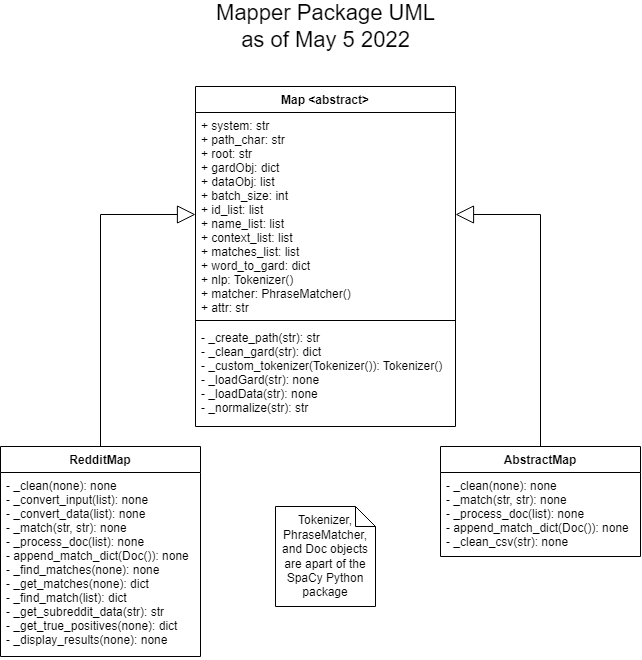

The diagram above was exported from draw.io. Its source (the exported page's mxGraphModel, read from the mxfile embedded in the PNG):
<mxGraphModel dx="2017" dy="1091" grid="1" gridSize="10" guides="1" tooltips="1" connect="1" arrows="1" fold="1" page="1" pageScale="1" pageWidth="850" pageHeight="1100" math="0" shadow="0">
  <root>
    <mxCell id="0" />
    <mxCell id="1" parent="0" />
    <mxCell id="UX2OjJhThZnQ8oTNH-gI-1" value="Map &lt;abstract&gt;" style="swimlane;fontStyle=1;align=center;verticalAlign=top;childLayout=stackLayout;horizontal=1;startSize=26;horizontalStack=0;resizeParent=1;resizeParentMax=0;resizeLast=0;collapsible=1;marginBottom=0;" vertex="1" parent="1">
      <mxGeometry x="300" y="240" width="260" height="340" as="geometry" />
    </mxCell>
    <mxCell id="UX2OjJhThZnQ8oTNH-gI-2" value="+ system: str&#10;+ path_char: str&#10;+ root: str&#10;+ gardObj: dict&#10;+ dataObj: list&#10;+ batch_size: int&#10;+ id_list: list&#10;+ name_list: list&#10;+ context_list: list&#10;+ matches_list: list&#10;+ word_to_gard: dict&#10;+ nlp: Tokenizer()&#10;+ matcher: PhraseMatcher()&#10;+ attr: str&#10;&#10;" style="text;strokeColor=none;fillColor=none;align=left;verticalAlign=top;spacingLeft=4;spacingRight=4;overflow=hidden;rotatable=0;points=[[0,0.5],[1,0.5]];portConstraint=eastwest;" vertex="1" parent="UX2OjJhThZnQ8oTNH-gI-1">
      <mxGeometry y="26" width="260" height="204" as="geometry" />
    </mxCell>
    <mxCell id="UX2OjJhThZnQ8oTNH-gI-3" value="" style="line;strokeWidth=1;fillColor=none;align=left;verticalAlign=middle;spacingTop=-1;spacingLeft=3;spacingRight=3;rotatable=0;labelPosition=right;points=[];portConstraint=eastwest;" vertex="1" parent="UX2OjJhThZnQ8oTNH-gI-1">
      <mxGeometry y="230" width="260" height="8" as="geometry" />
    </mxCell>
    <mxCell id="UX2OjJhThZnQ8oTNH-gI-4" value="- _create_path(str): str&#10;- _clean_gard(str): dict&#10;- _custom_tokenizer(Tokenizer()): Tokenizer()&#10;- _loadGard(str): none&#10;- _loadData(str): none&#10;- _normalize(str): str &#10;" style="text;strokeColor=none;fillColor=none;align=left;verticalAlign=top;spacingLeft=4;spacingRight=4;overflow=hidden;rotatable=0;points=[[0,0.5],[1,0.5]];portConstraint=eastwest;" vertex="1" parent="UX2OjJhThZnQ8oTNH-gI-1">
      <mxGeometry y="238" width="260" height="102" as="geometry" />
    </mxCell>
    <mxCell id="UX2OjJhThZnQ8oTNH-gI-13" value="" style="endArrow=block;endSize=16;endFill=0;html=1;rounded=0;exitX=0.5;exitY=0;exitDx=0;exitDy=0;entryX=1;entryY=0.5;entryDx=0;entryDy=0;" edge="1" parent="1" source="UX2OjJhThZnQ8oTNH-gI-31" target="UX2OjJhThZnQ8oTNH-gI-2">
      <mxGeometry x="0.8235" y="-70" width="160" relative="1" as="geometry">
        <mxPoint x="645" y="600" as="sourcePoint" />
        <mxPoint x="645" y="260" as="targetPoint" />
        <Array as="points">
          <mxPoint x="645" y="368" />
        </Array>
        <mxPoint as="offset" />
      </mxGeometry>
    </mxCell>
    <mxCell id="UX2OjJhThZnQ8oTNH-gI-14" value="" style="endArrow=block;endSize=16;endFill=0;html=1;rounded=0;exitX=0.5;exitY=0;exitDx=0;exitDy=0;entryX=0;entryY=0.5;entryDx=0;entryDy=0;" edge="1" parent="1" source="UX2OjJhThZnQ8oTNH-gI-23" target="UX2OjJhThZnQ8oTNH-gI-2">
      <mxGeometry x="0.8235" y="-70" width="160" relative="1" as="geometry">
        <mxPoint x="205" y="600" as="sourcePoint" />
        <mxPoint x="570" y="373" as="targetPoint" />
        <Array as="points">
          <mxPoint x="205" y="368" />
        </Array>
        <mxPoint as="offset" />
      </mxGeometry>
    </mxCell>
    <mxCell id="UX2OjJhThZnQ8oTNH-gI-23" value="RedditMap" style="swimlane;fontStyle=1;childLayout=stackLayout;horizontal=1;startSize=26;fillColor=none;horizontalStack=0;resizeParent=1;resizeParentMax=0;resizeLast=0;collapsible=1;marginBottom=0;" vertex="1" parent="1">
      <mxGeometry x="105" y="600" width="200" height="210" as="geometry" />
    </mxCell>
    <mxCell id="UX2OjJhThZnQ8oTNH-gI-24" value="- _clean(none): none&#10;- _convert_input(list): none&#10;- _convert_data(list): none&#10;- _match(str, str): none&#10;- _process_doc(list): none&#10;- append_match_dict(Doc()): none&#10;- _find_matches(none): none&#10;- _get_matches(none): dict&#10;- _find_match(list): dict&#10;- _get_subreddit_data(str): str&#10;- _get_true_positives(none): dict&#10;- _display_results(none): none" style="text;strokeColor=none;fillColor=none;align=left;verticalAlign=top;spacingLeft=4;spacingRight=4;overflow=hidden;rotatable=0;points=[[0,0.5],[1,0.5]];portConstraint=eastwest;" vertex="1" parent="UX2OjJhThZnQ8oTNH-gI-23">
      <mxGeometry y="26" width="200" height="184" as="geometry" />
    </mxCell>
    <mxCell id="UX2OjJhThZnQ8oTNH-gI-31" value="AbstractMap" style="swimlane;fontStyle=1;childLayout=stackLayout;horizontal=1;startSize=26;fillColor=none;horizontalStack=0;resizeParent=1;resizeParentMax=0;resizeLast=0;collapsible=1;marginBottom=0;" vertex="1" parent="1">
      <mxGeometry x="545" y="600" width="200" height="110" as="geometry" />
    </mxCell>
    <mxCell id="UX2OjJhThZnQ8oTNH-gI-32" value="- _clean(none): none&#10;- _match(str, str): none&#10;- _process_doc(list): none&#10;- append_match_dict(Doc()): none&#10;- _clean_csv(str): none&#10;&#10;" style="text;strokeColor=none;fillColor=none;align=left;verticalAlign=top;spacingLeft=4;spacingRight=4;overflow=hidden;rotatable=0;points=[[0,0.5],[1,0.5]];portConstraint=eastwest;" vertex="1" parent="UX2OjJhThZnQ8oTNH-gI-31">
      <mxGeometry y="26" width="200" height="84" as="geometry" />
    </mxCell>
    <mxCell id="UX2OjJhThZnQ8oTNH-gI-34" value="Tokenizer, PhraseMatcher, and Doc objects are apart of the SpaCy Python package" style="shape=note;size=20;whiteSpace=wrap;html=1;" vertex="1" parent="1">
      <mxGeometry x="380" y="660" width="100" height="100" as="geometry" />
    </mxCell>
    <mxCell id="UX2OjJhThZnQ8oTNH-gI-35" value="&lt;font style=&quot;font-size: 22px;&quot;&gt;Mapper Package UML&lt;br&gt;as of May 5 2022&lt;/font&gt;" style="text;html=1;align=center;verticalAlign=middle;resizable=0;points=[];autosize=1;strokeColor=none;fillColor=none;" vertex="1" parent="1">
      <mxGeometry x="315" y="160" width="230" height="40" as="geometry" />
    </mxCell>
  </root>
</mxGraphModel>